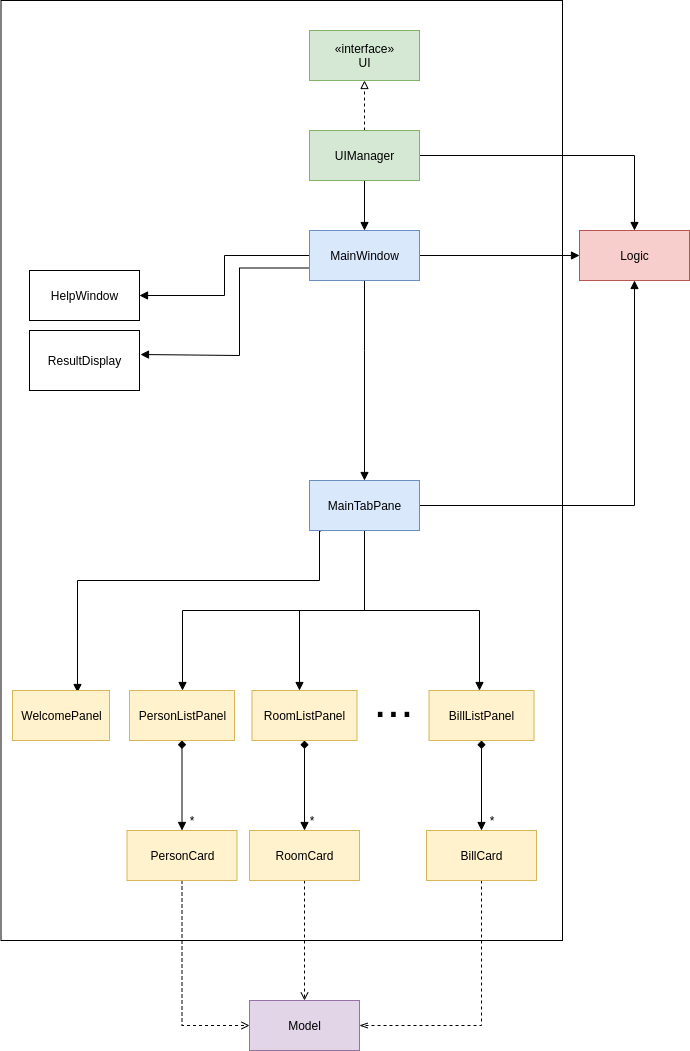

The diagram above was exported from draw.io. Its source (the exported page's mxGraphModel, read from the mxfile embedded in the PNG):
<mxGraphModel dx="2184" dy="728" grid="1" gridSize="10" guides="1" tooltips="1" connect="1" arrows="1" fold="1" page="1" pageScale="1" pageWidth="827" pageHeight="1169" background="#ffffff" math="0" shadow="0">
  <root>
    <mxCell id="0" />
    <mxCell id="1" parent="0" />
    <mxCell id="CN2j52w5_DIGaVLbKCxo-45" value="" style="rounded=0;whiteSpace=wrap;html=1;" vertex="1" parent="1">
      <mxGeometry x="-791.5" y="80" width="561.5" height="940" as="geometry" />
    </mxCell>
    <mxCell id="CN2j52w5_DIGaVLbKCxo-1" value="«interface»&lt;br&gt;UI" style="html=1;fillColor=#d5e8d4;strokeColor=#82b366;" vertex="1" parent="1">
      <mxGeometry x="-483" y="110" width="110" height="50" as="geometry" />
    </mxCell>
    <mxCell id="CN2j52w5_DIGaVLbKCxo-3" style="edgeStyle=orthogonalEdgeStyle;rounded=0;orthogonalLoop=1;jettySize=auto;html=1;entryX=0.5;entryY=1;entryDx=0;entryDy=0;endArrow=block;endFill=0;dashed=1;" edge="1" parent="1" source="CN2j52w5_DIGaVLbKCxo-2" target="CN2j52w5_DIGaVLbKCxo-1">
      <mxGeometry relative="1" as="geometry" />
    </mxCell>
    <mxCell id="CN2j52w5_DIGaVLbKCxo-5" style="edgeStyle=orthogonalEdgeStyle;rounded=0;orthogonalLoop=1;jettySize=auto;html=1;entryX=0.5;entryY=0;entryDx=0;entryDy=0;endArrow=block;endFill=1;" edge="1" parent="1" source="CN2j52w5_DIGaVLbKCxo-2" target="CN2j52w5_DIGaVLbKCxo-4">
      <mxGeometry relative="1" as="geometry" />
    </mxCell>
    <mxCell id="CN2j52w5_DIGaVLbKCxo-8" style="edgeStyle=orthogonalEdgeStyle;rounded=0;orthogonalLoop=1;jettySize=auto;html=1;exitX=1;exitY=0.5;exitDx=0;exitDy=0;entryX=0.5;entryY=0;entryDx=0;entryDy=0;endArrow=block;endFill=1;" edge="1" parent="1" source="CN2j52w5_DIGaVLbKCxo-2" target="CN2j52w5_DIGaVLbKCxo-7">
      <mxGeometry relative="1" as="geometry" />
    </mxCell>
    <mxCell id="CN2j52w5_DIGaVLbKCxo-2" value="UIManager" style="html=1;fillColor=#d5e8d4;strokeColor=#82b366;" vertex="1" parent="1">
      <mxGeometry x="-483" y="210" width="110" height="50" as="geometry" />
    </mxCell>
    <mxCell id="CN2j52w5_DIGaVLbKCxo-9" style="edgeStyle=orthogonalEdgeStyle;rounded=0;orthogonalLoop=1;jettySize=auto;html=1;entryX=0;entryY=0.5;entryDx=0;entryDy=0;endArrow=block;endFill=1;" edge="1" parent="1" source="CN2j52w5_DIGaVLbKCxo-4" target="CN2j52w5_DIGaVLbKCxo-7">
      <mxGeometry relative="1" as="geometry" />
    </mxCell>
    <mxCell id="CN2j52w5_DIGaVLbKCxo-12" style="edgeStyle=orthogonalEdgeStyle;rounded=0;orthogonalLoop=1;jettySize=auto;html=1;endArrow=block;endFill=1;" edge="1" parent="1" source="CN2j52w5_DIGaVLbKCxo-4" target="CN2j52w5_DIGaVLbKCxo-10">
      <mxGeometry relative="1" as="geometry" />
    </mxCell>
    <mxCell id="CN2j52w5_DIGaVLbKCxo-13" style="edgeStyle=orthogonalEdgeStyle;rounded=0;orthogonalLoop=1;jettySize=auto;html=1;exitX=0;exitY=0.75;exitDx=0;exitDy=0;entryX=1.009;entryY=0.4;entryDx=0;entryDy=0;endArrow=block;endFill=1;entryPerimeter=0;" edge="1" parent="1" source="CN2j52w5_DIGaVLbKCxo-4" target="CN2j52w5_DIGaVLbKCxo-11">
      <mxGeometry relative="1" as="geometry">
        <Array as="points">
          <mxPoint x="-553" y="348" />
          <mxPoint x="-553" y="435" />
        </Array>
      </mxGeometry>
    </mxCell>
    <mxCell id="CN2j52w5_DIGaVLbKCxo-15" style="edgeStyle=orthogonalEdgeStyle;rounded=0;orthogonalLoop=1;jettySize=auto;html=1;endArrow=block;endFill=1;" edge="1" parent="1" source="CN2j52w5_DIGaVLbKCxo-4">
      <mxGeometry relative="1" as="geometry">
        <mxPoint x="-428" y="560" as="targetPoint" />
        <Array as="points">
          <mxPoint x="-428" y="430" />
          <mxPoint x="-428" y="430" />
        </Array>
      </mxGeometry>
    </mxCell>
    <mxCell id="CN2j52w5_DIGaVLbKCxo-4" value="MainWindow" style="html=1;fillColor=#dae8fc;strokeColor=#6c8ebf;" vertex="1" parent="1">
      <mxGeometry x="-483" y="310" width="110" height="50" as="geometry" />
    </mxCell>
    <mxCell id="CN2j52w5_DIGaVLbKCxo-7" value="Logic" style="html=1;fillColor=#f8cecc;strokeColor=#b85450;" vertex="1" parent="1">
      <mxGeometry x="-213" y="310" width="110" height="50" as="geometry" />
    </mxCell>
    <mxCell id="CN2j52w5_DIGaVLbKCxo-10" value="HelpWindow" style="html=1;" vertex="1" parent="1">
      <mxGeometry x="-763" y="350" width="110" height="50" as="geometry" />
    </mxCell>
    <mxCell id="CN2j52w5_DIGaVLbKCxo-11" value="ResultDisplay" style="html=1;" vertex="1" parent="1">
      <mxGeometry x="-763" y="410" width="110" height="60" as="geometry" />
    </mxCell>
    <mxCell id="CN2j52w5_DIGaVLbKCxo-18" style="edgeStyle=orthogonalEdgeStyle;rounded=0;orthogonalLoop=1;jettySize=auto;html=1;endArrow=block;endFill=1;" edge="1" parent="1" source="CN2j52w5_DIGaVLbKCxo-17" target="CN2j52w5_DIGaVLbKCxo-7">
      <mxGeometry relative="1" as="geometry" />
    </mxCell>
    <mxCell id="CN2j52w5_DIGaVLbKCxo-19" style="edgeStyle=orthogonalEdgeStyle;rounded=0;orthogonalLoop=1;jettySize=auto;html=1;exitX=0.1;exitY=1.02;exitDx=0;exitDy=0;endArrow=block;endFill=1;exitPerimeter=0;entryX=0.67;entryY=0.04;entryDx=0;entryDy=0;entryPerimeter=0;" edge="1" parent="1" source="CN2j52w5_DIGaVLbKCxo-17" target="CN2j52w5_DIGaVLbKCxo-20">
      <mxGeometry relative="1" as="geometry">
        <mxPoint x="-713" y="710" as="targetPoint" />
        <Array as="points">
          <mxPoint x="-472" y="610" />
          <mxPoint x="-473" y="610" />
          <mxPoint x="-473" y="660" />
          <mxPoint x="-715" y="660" />
        </Array>
      </mxGeometry>
    </mxCell>
    <mxCell id="CN2j52w5_DIGaVLbKCxo-21" style="edgeStyle=orthogonalEdgeStyle;rounded=0;orthogonalLoop=1;jettySize=auto;html=1;exitX=0.25;exitY=1;exitDx=0;exitDy=0;endArrow=block;endFill=1;" edge="1" parent="1" source="CN2j52w5_DIGaVLbKCxo-17" target="CN2j52w5_DIGaVLbKCxo-22">
      <mxGeometry relative="1" as="geometry">
        <mxPoint x="-613" y="750" as="targetPoint" />
        <Array as="points">
          <mxPoint x="-428" y="610" />
          <mxPoint x="-428" y="690" />
          <mxPoint x="-610" y="690" />
        </Array>
      </mxGeometry>
    </mxCell>
    <mxCell id="CN2j52w5_DIGaVLbKCxo-28" style="edgeStyle=orthogonalEdgeStyle;rounded=0;orthogonalLoop=1;jettySize=auto;html=1;exitX=0.5;exitY=1;exitDx=0;exitDy=0;startArrow=none;startFill=0;endArrow=block;endFill=1;" edge="1" parent="1" source="CN2j52w5_DIGaVLbKCxo-17">
      <mxGeometry relative="1" as="geometry">
        <mxPoint x="-493" y="770" as="targetPoint" />
      </mxGeometry>
    </mxCell>
    <mxCell id="CN2j52w5_DIGaVLbKCxo-29" style="edgeStyle=orthogonalEdgeStyle;rounded=0;orthogonalLoop=1;jettySize=auto;html=1;exitX=0.5;exitY=1;exitDx=0;exitDy=0;startArrow=none;startFill=0;endArrow=block;endFill=1;" edge="1" parent="1" source="CN2j52w5_DIGaVLbKCxo-17">
      <mxGeometry relative="1" as="geometry">
        <mxPoint x="-313" y="770" as="targetPoint" />
      </mxGeometry>
    </mxCell>
    <mxCell id="CN2j52w5_DIGaVLbKCxo-17" value="MainTabPane" style="html=1;fillColor=#dae8fc;strokeColor=#6c8ebf;" vertex="1" parent="1">
      <mxGeometry x="-483" y="560" width="110" height="50" as="geometry" />
    </mxCell>
    <mxCell id="CN2j52w5_DIGaVLbKCxo-20" value="WelcomePanel" style="html=1;fillColor=#fff2cc;strokeColor=#d6b656;" vertex="1" parent="1">
      <mxGeometry x="-780" y="770" width="97" height="50" as="geometry" />
    </mxCell>
    <mxCell id="CN2j52w5_DIGaVLbKCxo-23" style="edgeStyle=orthogonalEdgeStyle;rounded=0;orthogonalLoop=1;jettySize=auto;html=1;exitX=0.5;exitY=1;exitDx=0;exitDy=0;endArrow=block;endFill=1;startArrow=diamond;startFill=1;" edge="1" parent="1" source="CN2j52w5_DIGaVLbKCxo-22" target="CN2j52w5_DIGaVLbKCxo-24">
      <mxGeometry relative="1" as="geometry">
        <mxPoint x="-610" y="900" as="targetPoint" />
      </mxGeometry>
    </mxCell>
    <mxCell id="CN2j52w5_DIGaVLbKCxo-22" value="PersonListPanel" style="html=1;fillColor=#fff2cc;strokeColor=#d6b656;" vertex="1" parent="1">
      <mxGeometry x="-663" y="770" width="105" height="50" as="geometry" />
    </mxCell>
    <mxCell id="CN2j52w5_DIGaVLbKCxo-38" style="edgeStyle=orthogonalEdgeStyle;rounded=0;orthogonalLoop=1;jettySize=auto;html=1;exitX=0.5;exitY=1;exitDx=0;exitDy=0;startArrow=none;startFill=0;endArrow=open;endFill=0;dashed=1;entryX=0;entryY=0.5;entryDx=0;entryDy=0;" edge="1" parent="1" source="CN2j52w5_DIGaVLbKCxo-24" target="CN2j52w5_DIGaVLbKCxo-41">
      <mxGeometry relative="1" as="geometry">
        <mxPoint x="-483" y="1080" as="targetPoint" />
      </mxGeometry>
    </mxCell>
    <mxCell id="CN2j52w5_DIGaVLbKCxo-24" value="PersonCard" style="html=1;fillColor=#fff2cc;strokeColor=#d6b656;" vertex="1" parent="1">
      <mxGeometry x="-665.5" y="910" width="110" height="50" as="geometry" />
    </mxCell>
    <mxCell id="CN2j52w5_DIGaVLbKCxo-30" value="&lt;font style=&quot;font-size: 48px&quot;&gt;...&lt;/font&gt;" style="text;html=1;strokeColor=none;fillColor=none;align=center;verticalAlign=middle;whiteSpace=wrap;rounded=0;" vertex="1" parent="1">
      <mxGeometry x="-431" y="760" width="65" height="40" as="geometry" />
    </mxCell>
    <mxCell id="CN2j52w5_DIGaVLbKCxo-31" style="edgeStyle=orthogonalEdgeStyle;rounded=0;orthogonalLoop=1;jettySize=auto;html=1;exitX=0.5;exitY=1;exitDx=0;exitDy=0;endArrow=block;endFill=1;startArrow=diamond;startFill=1;" edge="1" parent="1" source="CN2j52w5_DIGaVLbKCxo-32" target="CN2j52w5_DIGaVLbKCxo-33">
      <mxGeometry relative="1" as="geometry">
        <mxPoint x="-487.5" y="900" as="targetPoint" />
      </mxGeometry>
    </mxCell>
    <mxCell id="CN2j52w5_DIGaVLbKCxo-32" value="RoomListPanel" style="html=1;fillColor=#fff2cc;strokeColor=#d6b656;" vertex="1" parent="1">
      <mxGeometry x="-540.5" y="770" width="105" height="50" as="geometry" />
    </mxCell>
    <mxCell id="CN2j52w5_DIGaVLbKCxo-40" style="edgeStyle=orthogonalEdgeStyle;rounded=0;orthogonalLoop=1;jettySize=auto;html=1;startArrow=none;startFill=0;endArrow=open;endFill=0;dashed=1;entryX=0.5;entryY=0;entryDx=0;entryDy=0;" edge="1" parent="1" source="CN2j52w5_DIGaVLbKCxo-33" target="CN2j52w5_DIGaVLbKCxo-41">
      <mxGeometry relative="1" as="geometry">
        <mxPoint x="-488" y="1070" as="targetPoint" />
      </mxGeometry>
    </mxCell>
    <mxCell id="CN2j52w5_DIGaVLbKCxo-33" value="RoomCard" style="html=1;fillColor=#fff2cc;strokeColor=#d6b656;" vertex="1" parent="1">
      <mxGeometry x="-543" y="910" width="110" height="50" as="geometry" />
    </mxCell>
    <mxCell id="CN2j52w5_DIGaVLbKCxo-34" style="edgeStyle=orthogonalEdgeStyle;rounded=0;orthogonalLoop=1;jettySize=auto;html=1;exitX=0.5;exitY=1;exitDx=0;exitDy=0;endArrow=block;endFill=1;startArrow=diamond;startFill=1;" edge="1" parent="1" source="CN2j52w5_DIGaVLbKCxo-35" target="CN2j52w5_DIGaVLbKCxo-36">
      <mxGeometry relative="1" as="geometry">
        <mxPoint x="-310.5" y="900" as="targetPoint" />
      </mxGeometry>
    </mxCell>
    <mxCell id="CN2j52w5_DIGaVLbKCxo-35" value="BillListPanel" style="html=1;fillColor=#fff2cc;strokeColor=#d6b656;" vertex="1" parent="1">
      <mxGeometry x="-363.5" y="770" width="105" height="50" as="geometry" />
    </mxCell>
    <mxCell id="CN2j52w5_DIGaVLbKCxo-39" style="edgeStyle=orthogonalEdgeStyle;rounded=0;orthogonalLoop=1;jettySize=auto;html=1;exitX=0.5;exitY=1;exitDx=0;exitDy=0;startArrow=none;startFill=0;endArrow=openThin;endFill=0;dashed=1;entryX=1;entryY=0.5;entryDx=0;entryDy=0;" edge="1" parent="1" source="CN2j52w5_DIGaVLbKCxo-36" target="CN2j52w5_DIGaVLbKCxo-41">
      <mxGeometry relative="1" as="geometry">
        <mxPoint x="-483" y="1080" as="targetPoint" />
      </mxGeometry>
    </mxCell>
    <mxCell id="CN2j52w5_DIGaVLbKCxo-36" value="BillCard" style="html=1;fillColor=#fff2cc;strokeColor=#d6b656;" vertex="1" parent="1">
      <mxGeometry x="-366" y="910" width="110" height="50" as="geometry" />
    </mxCell>
    <mxCell id="CN2j52w5_DIGaVLbKCxo-41" value="Model" style="html=1;fillColor=#e1d5e7;strokeColor=#9673a6;" vertex="1" parent="1">
      <mxGeometry x="-543" y="1080" width="110" height="50" as="geometry" />
    </mxCell>
    <mxCell id="CN2j52w5_DIGaVLbKCxo-42" value="*" style="text;html=1;strokeColor=none;fillColor=none;align=center;verticalAlign=middle;whiteSpace=wrap;rounded=0;" vertex="1" parent="1">
      <mxGeometry x="-620" y="890" width="40" height="20" as="geometry" />
    </mxCell>
    <mxCell id="CN2j52w5_DIGaVLbKCxo-43" value="*" style="text;html=1;strokeColor=none;fillColor=none;align=center;verticalAlign=middle;whiteSpace=wrap;rounded=0;" vertex="1" parent="1">
      <mxGeometry x="-500" y="890" width="40" height="20" as="geometry" />
    </mxCell>
    <mxCell id="CN2j52w5_DIGaVLbKCxo-44" value="*" style="text;html=1;strokeColor=none;fillColor=none;align=center;verticalAlign=middle;whiteSpace=wrap;rounded=0;" vertex="1" parent="1">
      <mxGeometry x="-320" y="890" width="40" height="20" as="geometry" />
    </mxCell>
  </root>
</mxGraphModel>